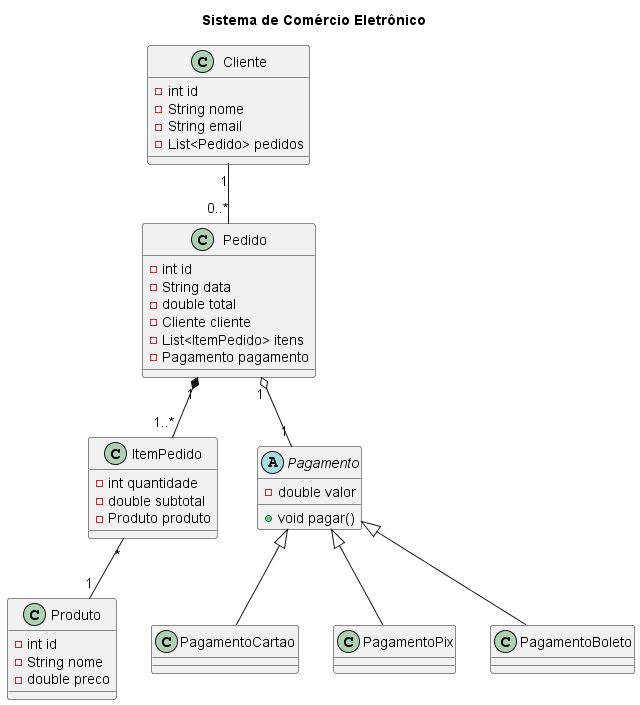

The diagram above was rendered by PlantUML. Its source (embedded in the PNG):
@startuml biblioteca-diagrama
title Sistema de Comércio Eletrônico

class Cliente {
  - int id
  - String nome
  - String email
  - List<Pedido> pedidos
}

class Produto {
  - int id
  - String nome
  - double preco
}

class Pedido {
  - int id
  - String data
  - double total
  - Cliente cliente
  - List<ItemPedido> itens
  - Pagamento pagamento
}

class ItemPedido {
  - int quantidade
  - double subtotal
  - Produto produto
}

abstract class Pagamento {
  - double valor
  + void pagar()
}

class PagamentoCartao
class PagamentoPix
class PagamentoBoleto

Cliente "1" -- "0..*" Pedido 
Pedido "1" *-- "1..*" ItemPedido 
ItemPedido "*" -- "1" Produto 
Pedido "1" o-- "1" Pagamento 

Pagamento <|-- PagamentoCartao
Pagamento <|-- PagamentoPix
Pagamento <|-- PagamentoBoleto

@enduml